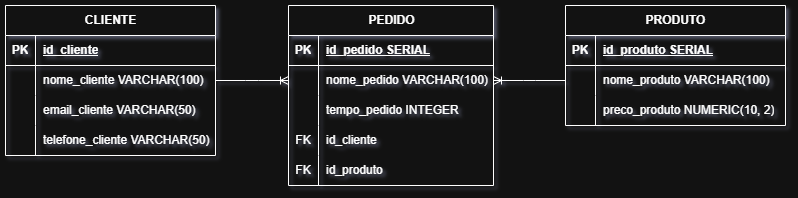

The diagram above was exported from draw.io. Its source (the exported page's mxGraphModel, read from the mxfile embedded in the PNG):
<mxGraphModel dx="882" dy="677" grid="1" gridSize="10" guides="1" tooltips="1" connect="1" arrows="1" fold="1" page="1" pageScale="1" pageWidth="827" pageHeight="1169" math="0" shadow="0">
  <root>
    <mxCell id="0" />
    <mxCell id="1" parent="0" />
    <mxCell id="n1QqaKMx6qk6czcGcbMs-1" parent="1" style="shape=table;startSize=30;container=1;collapsible=1;childLayout=tableLayout;fixedRows=1;rowLines=0;fontStyle=1;align=center;resizeLast=1;html=1;" value="PEDIDO" vertex="1">
      <mxGeometry height="180" width="205" x="293" y="200" as="geometry" />
    </mxCell>
    <mxCell id="n1QqaKMx6qk6czcGcbMs-2" parent="n1QqaKMx6qk6czcGcbMs-1" style="shape=tableRow;horizontal=0;startSize=0;swimlaneHead=0;swimlaneBody=0;fillColor=none;collapsible=0;dropTarget=0;points=[[0,0.5],[1,0.5]];portConstraint=eastwest;top=0;left=0;right=0;bottom=1;" value="" vertex="1">
      <mxGeometry height="30" width="205" y="30" as="geometry" />
    </mxCell>
    <mxCell id="n1QqaKMx6qk6czcGcbMs-3" parent="n1QqaKMx6qk6czcGcbMs-2" style="shape=partialRectangle;connectable=0;fillColor=none;top=0;left=0;bottom=0;right=0;fontStyle=1;overflow=hidden;whiteSpace=wrap;html=1;" value="PK" vertex="1">
      <mxGeometry height="30" width="30" as="geometry">
        <mxRectangle height="30" width="30" as="alternateBounds" />
      </mxGeometry>
    </mxCell>
    <mxCell id="n1QqaKMx6qk6czcGcbMs-4" parent="n1QqaKMx6qk6czcGcbMs-2" style="shape=partialRectangle;connectable=0;fillColor=none;top=0;left=0;bottom=0;right=0;align=left;spacingLeft=6;fontStyle=5;overflow=hidden;whiteSpace=wrap;html=1;" value="id_pedido SERIAL" vertex="1">
      <mxGeometry height="30" width="175" x="30" as="geometry">
        <mxRectangle height="30" width="175" as="alternateBounds" />
      </mxGeometry>
    </mxCell>
    <mxCell id="n1QqaKMx6qk6czcGcbMs-5" parent="n1QqaKMx6qk6czcGcbMs-1" style="shape=tableRow;horizontal=0;startSize=0;swimlaneHead=0;swimlaneBody=0;fillColor=none;collapsible=0;dropTarget=0;points=[[0,0.5],[1,0.5]];portConstraint=eastwest;top=0;left=0;right=0;bottom=0;" value="" vertex="1">
      <mxGeometry height="30" width="205" y="60" as="geometry" />
    </mxCell>
    <mxCell id="n1QqaKMx6qk6czcGcbMs-6" parent="n1QqaKMx6qk6czcGcbMs-5" style="shape=partialRectangle;connectable=0;fillColor=none;top=0;left=0;bottom=0;right=0;editable=1;overflow=hidden;whiteSpace=wrap;html=1;" value="" vertex="1">
      <mxGeometry height="30" width="30" as="geometry">
        <mxRectangle height="30" width="30" as="alternateBounds" />
      </mxGeometry>
    </mxCell>
    <mxCell id="n1QqaKMx6qk6czcGcbMs-7" parent="n1QqaKMx6qk6czcGcbMs-5" style="shape=partialRectangle;connectable=0;fillColor=none;top=0;left=0;bottom=0;right=0;align=left;spacingLeft=6;overflow=hidden;whiteSpace=wrap;html=1;" value="nome_pedido VARCHAR(100)" vertex="1">
      <mxGeometry height="30" width="175" x="30" as="geometry">
        <mxRectangle height="30" width="175" as="alternateBounds" />
      </mxGeometry>
    </mxCell>
    <mxCell id="n1QqaKMx6qk6czcGcbMs-8" parent="n1QqaKMx6qk6czcGcbMs-1" style="shape=tableRow;horizontal=0;startSize=0;swimlaneHead=0;swimlaneBody=0;fillColor=none;collapsible=0;dropTarget=0;points=[[0,0.5],[1,0.5]];portConstraint=eastwest;top=0;left=0;right=0;bottom=0;" value="" vertex="1">
      <mxGeometry height="30" width="205" y="90" as="geometry" />
    </mxCell>
    <mxCell id="n1QqaKMx6qk6czcGcbMs-9" parent="n1QqaKMx6qk6czcGcbMs-8" style="shape=partialRectangle;connectable=0;fillColor=none;top=0;left=0;bottom=0;right=0;editable=1;overflow=hidden;whiteSpace=wrap;html=1;" value="" vertex="1">
      <mxGeometry height="30" width="30" as="geometry">
        <mxRectangle height="30" width="30" as="alternateBounds" />
      </mxGeometry>
    </mxCell>
    <mxCell id="n1QqaKMx6qk6czcGcbMs-10" parent="n1QqaKMx6qk6czcGcbMs-8" style="shape=partialRectangle;connectable=0;fillColor=none;top=0;left=0;bottom=0;right=0;align=left;spacingLeft=6;overflow=hidden;whiteSpace=wrap;html=1;" value="tempo_pedido INTEGER" vertex="1">
      <mxGeometry height="30" width="175" x="30" as="geometry">
        <mxRectangle height="30" width="175" as="alternateBounds" />
      </mxGeometry>
    </mxCell>
    <mxCell id="n1QqaKMx6qk6czcGcbMs-45" parent="n1QqaKMx6qk6czcGcbMs-1" style="shape=tableRow;horizontal=0;startSize=0;swimlaneHead=0;swimlaneBody=0;fillColor=none;collapsible=0;dropTarget=0;points=[[0,0.5],[1,0.5]];portConstraint=eastwest;top=0;left=0;right=0;bottom=0;" value="" vertex="1">
      <mxGeometry height="30" width="205" y="120" as="geometry" />
    </mxCell>
    <mxCell id="n1QqaKMx6qk6czcGcbMs-46" parent="n1QqaKMx6qk6czcGcbMs-45" style="shape=partialRectangle;connectable=0;fillColor=none;top=0;left=0;bottom=0;right=0;editable=1;overflow=hidden;whiteSpace=wrap;html=1;" value="FK" vertex="1">
      <mxGeometry height="30" width="30" as="geometry">
        <mxRectangle height="30" width="30" as="alternateBounds" />
      </mxGeometry>
    </mxCell>
    <mxCell id="n1QqaKMx6qk6czcGcbMs-47" parent="n1QqaKMx6qk6czcGcbMs-45" style="shape=partialRectangle;connectable=0;fillColor=none;top=0;left=0;bottom=0;right=0;align=left;spacingLeft=6;overflow=hidden;whiteSpace=wrap;html=1;" value="id_cliente" vertex="1">
      <mxGeometry height="30" width="175" x="30" as="geometry">
        <mxRectangle height="30" width="175" as="alternateBounds" />
      </mxGeometry>
    </mxCell>
    <mxCell id="n1QqaKMx6qk6czcGcbMs-51" parent="n1QqaKMx6qk6czcGcbMs-1" style="shape=tableRow;horizontal=0;startSize=0;swimlaneHead=0;swimlaneBody=0;fillColor=none;collapsible=0;dropTarget=0;points=[[0,0.5],[1,0.5]];portConstraint=eastwest;top=0;left=0;right=0;bottom=0;" value="" vertex="1">
      <mxGeometry height="30" width="205" y="150" as="geometry" />
    </mxCell>
    <mxCell id="n1QqaKMx6qk6czcGcbMs-52" parent="n1QqaKMx6qk6czcGcbMs-51" style="shape=partialRectangle;connectable=0;fillColor=none;top=0;left=0;bottom=0;right=0;editable=1;overflow=hidden;whiteSpace=wrap;html=1;" value="FK" vertex="1">
      <mxGeometry height="30" width="30" as="geometry">
        <mxRectangle height="30" width="30" as="alternateBounds" />
      </mxGeometry>
    </mxCell>
    <mxCell id="n1QqaKMx6qk6czcGcbMs-53" parent="n1QqaKMx6qk6czcGcbMs-51" style="shape=partialRectangle;connectable=0;fillColor=none;top=0;left=0;bottom=0;right=0;align=left;spacingLeft=6;overflow=hidden;whiteSpace=wrap;html=1;" value="id_produto" vertex="1">
      <mxGeometry height="30" width="175" x="30" as="geometry">
        <mxRectangle height="30" width="175" as="alternateBounds" />
      </mxGeometry>
    </mxCell>
    <mxCell id="n1QqaKMx6qk6czcGcbMs-14" parent="1" style="shape=table;startSize=30;container=1;collapsible=1;childLayout=tableLayout;fixedRows=1;rowLines=0;fontStyle=1;align=center;resizeLast=1;html=1;" value="PRODUTO" vertex="1">
      <mxGeometry height="120" width="220" x="570" y="200" as="geometry" />
    </mxCell>
    <mxCell id="n1QqaKMx6qk6czcGcbMs-15" parent="n1QqaKMx6qk6czcGcbMs-14" style="shape=tableRow;horizontal=0;startSize=0;swimlaneHead=0;swimlaneBody=0;fillColor=none;collapsible=0;dropTarget=0;points=[[0,0.5],[1,0.5]];portConstraint=eastwest;top=0;left=0;right=0;bottom=1;" value="" vertex="1">
      <mxGeometry height="30" width="220" y="30" as="geometry" />
    </mxCell>
    <mxCell id="n1QqaKMx6qk6czcGcbMs-16" parent="n1QqaKMx6qk6czcGcbMs-15" style="shape=partialRectangle;connectable=0;fillColor=none;top=0;left=0;bottom=0;right=0;fontStyle=1;overflow=hidden;whiteSpace=wrap;html=1;" value="PK" vertex="1">
      <mxGeometry height="30" width="30" as="geometry">
        <mxRectangle height="30" width="30" as="alternateBounds" />
      </mxGeometry>
    </mxCell>
    <mxCell id="n1QqaKMx6qk6czcGcbMs-17" parent="n1QqaKMx6qk6czcGcbMs-15" style="shape=partialRectangle;connectable=0;fillColor=none;top=0;left=0;bottom=0;right=0;align=left;spacingLeft=6;fontStyle=5;overflow=hidden;whiteSpace=wrap;html=1;" value="id_produto SERIAL" vertex="1">
      <mxGeometry height="30" width="190" x="30" as="geometry">
        <mxRectangle height="30" width="190" as="alternateBounds" />
      </mxGeometry>
    </mxCell>
    <mxCell id="n1QqaKMx6qk6czcGcbMs-18" parent="n1QqaKMx6qk6czcGcbMs-14" style="shape=tableRow;horizontal=0;startSize=0;swimlaneHead=0;swimlaneBody=0;fillColor=none;collapsible=0;dropTarget=0;points=[[0,0.5],[1,0.5]];portConstraint=eastwest;top=0;left=0;right=0;bottom=0;" value="" vertex="1">
      <mxGeometry height="30" width="220" y="60" as="geometry" />
    </mxCell>
    <mxCell id="n1QqaKMx6qk6czcGcbMs-19" parent="n1QqaKMx6qk6czcGcbMs-18" style="shape=partialRectangle;connectable=0;fillColor=none;top=0;left=0;bottom=0;right=0;editable=1;overflow=hidden;whiteSpace=wrap;html=1;" value="" vertex="1">
      <mxGeometry height="30" width="30" as="geometry">
        <mxRectangle height="30" width="30" as="alternateBounds" />
      </mxGeometry>
    </mxCell>
    <mxCell id="n1QqaKMx6qk6czcGcbMs-20" parent="n1QqaKMx6qk6czcGcbMs-18" style="shape=partialRectangle;connectable=0;fillColor=none;top=0;left=0;bottom=0;right=0;align=left;spacingLeft=6;overflow=hidden;whiteSpace=wrap;html=1;" value="nome_produto VARCHAR(100)" vertex="1">
      <mxGeometry height="30" width="190" x="30" as="geometry">
        <mxRectangle height="30" width="190" as="alternateBounds" />
      </mxGeometry>
    </mxCell>
    <mxCell id="n1QqaKMx6qk6czcGcbMs-54" parent="n1QqaKMx6qk6czcGcbMs-14" style="shape=tableRow;horizontal=0;startSize=0;swimlaneHead=0;swimlaneBody=0;fillColor=none;collapsible=0;dropTarget=0;points=[[0,0.5],[1,0.5]];portConstraint=eastwest;top=0;left=0;right=0;bottom=0;" value="" vertex="1">
      <mxGeometry height="30" width="220" y="90" as="geometry" />
    </mxCell>
    <mxCell id="n1QqaKMx6qk6czcGcbMs-55" parent="n1QqaKMx6qk6czcGcbMs-54" style="shape=partialRectangle;connectable=0;fillColor=none;top=0;left=0;bottom=0;right=0;editable=1;overflow=hidden;whiteSpace=wrap;html=1;" value="" vertex="1">
      <mxGeometry height="30" width="30" as="geometry">
        <mxRectangle height="30" width="30" as="alternateBounds" />
      </mxGeometry>
    </mxCell>
    <mxCell id="n1QqaKMx6qk6czcGcbMs-56" parent="n1QqaKMx6qk6czcGcbMs-54" style="shape=partialRectangle;connectable=0;fillColor=none;top=0;left=0;bottom=0;right=0;align=left;spacingLeft=6;overflow=hidden;whiteSpace=wrap;html=1;" value="preco_produto NUMERIC(10, 2)" vertex="1">
      <mxGeometry height="30" width="190" x="30" as="geometry">
        <mxRectangle height="30" width="190" as="alternateBounds" />
      </mxGeometry>
    </mxCell>
    <mxCell id="n1QqaKMx6qk6czcGcbMs-27" parent="1" style="shape=table;startSize=30;container=1;collapsible=1;childLayout=tableLayout;fixedRows=1;rowLines=0;fontStyle=1;align=center;resizeLast=1;html=1;" value="CLIENTE" vertex="1">
      <mxGeometry height="150" width="210" x="10" y="200" as="geometry" />
    </mxCell>
    <mxCell id="n1QqaKMx6qk6czcGcbMs-28" parent="n1QqaKMx6qk6czcGcbMs-27" style="shape=tableRow;horizontal=0;startSize=0;swimlaneHead=0;swimlaneBody=0;fillColor=none;collapsible=0;dropTarget=0;points=[[0,0.5],[1,0.5]];portConstraint=eastwest;top=0;left=0;right=0;bottom=1;" value="" vertex="1">
      <mxGeometry height="30" width="210" y="30" as="geometry" />
    </mxCell>
    <mxCell id="n1QqaKMx6qk6czcGcbMs-29" parent="n1QqaKMx6qk6czcGcbMs-28" style="shape=partialRectangle;connectable=0;fillColor=none;top=0;left=0;bottom=0;right=0;fontStyle=1;overflow=hidden;whiteSpace=wrap;html=1;" value="PK" vertex="1">
      <mxGeometry height="30" width="30" as="geometry">
        <mxRectangle height="30" width="30" as="alternateBounds" />
      </mxGeometry>
    </mxCell>
    <mxCell id="n1QqaKMx6qk6czcGcbMs-30" parent="n1QqaKMx6qk6czcGcbMs-28" style="shape=partialRectangle;connectable=0;fillColor=none;top=0;left=0;bottom=0;right=0;align=left;spacingLeft=6;fontStyle=5;overflow=hidden;whiteSpace=wrap;html=1;" value="id_cliente" vertex="1">
      <mxGeometry height="30" width="180" x="30" as="geometry">
        <mxRectangle height="30" width="180" as="alternateBounds" />
      </mxGeometry>
    </mxCell>
    <mxCell id="n1QqaKMx6qk6czcGcbMs-31" parent="n1QqaKMx6qk6czcGcbMs-27" style="shape=tableRow;horizontal=0;startSize=0;swimlaneHead=0;swimlaneBody=0;fillColor=none;collapsible=0;dropTarget=0;points=[[0,0.5],[1,0.5]];portConstraint=eastwest;top=0;left=0;right=0;bottom=0;" value="" vertex="1">
      <mxGeometry height="30" width="210" y="60" as="geometry" />
    </mxCell>
    <mxCell id="n1QqaKMx6qk6czcGcbMs-32" parent="n1QqaKMx6qk6czcGcbMs-31" style="shape=partialRectangle;connectable=0;fillColor=none;top=0;left=0;bottom=0;right=0;editable=1;overflow=hidden;whiteSpace=wrap;html=1;" value="" vertex="1">
      <mxGeometry height="30" width="30" as="geometry">
        <mxRectangle height="30" width="30" as="alternateBounds" />
      </mxGeometry>
    </mxCell>
    <mxCell id="n1QqaKMx6qk6czcGcbMs-33" parent="n1QqaKMx6qk6czcGcbMs-31" style="shape=partialRectangle;connectable=0;fillColor=none;top=0;left=0;bottom=0;right=0;align=left;spacingLeft=6;overflow=hidden;whiteSpace=wrap;html=1;" value="nome_cliente VARCHAR(100)" vertex="1">
      <mxGeometry height="30" width="180" x="30" as="geometry">
        <mxRectangle height="30" width="180" as="alternateBounds" />
      </mxGeometry>
    </mxCell>
    <mxCell id="n1QqaKMx6qk6czcGcbMs-34" parent="n1QqaKMx6qk6czcGcbMs-27" style="shape=tableRow;horizontal=0;startSize=0;swimlaneHead=0;swimlaneBody=0;fillColor=none;collapsible=0;dropTarget=0;points=[[0,0.5],[1,0.5]];portConstraint=eastwest;top=0;left=0;right=0;bottom=0;" value="" vertex="1">
      <mxGeometry height="30" width="210" y="90" as="geometry" />
    </mxCell>
    <mxCell id="n1QqaKMx6qk6czcGcbMs-35" parent="n1QqaKMx6qk6czcGcbMs-34" style="shape=partialRectangle;connectable=0;fillColor=none;top=0;left=0;bottom=0;right=0;editable=1;overflow=hidden;whiteSpace=wrap;html=1;" value="" vertex="1">
      <mxGeometry height="30" width="30" as="geometry">
        <mxRectangle height="30" width="30" as="alternateBounds" />
      </mxGeometry>
    </mxCell>
    <mxCell id="n1QqaKMx6qk6czcGcbMs-36" parent="n1QqaKMx6qk6czcGcbMs-34" style="shape=partialRectangle;connectable=0;fillColor=none;top=0;left=0;bottom=0;right=0;align=left;spacingLeft=6;overflow=hidden;whiteSpace=wrap;html=1;" value="email_cliente VARCHAR(50)" vertex="1">
      <mxGeometry height="30" width="180" x="30" as="geometry">
        <mxRectangle height="30" width="180" as="alternateBounds" />
      </mxGeometry>
    </mxCell>
    <mxCell id="n1QqaKMx6qk6czcGcbMs-37" parent="n1QqaKMx6qk6czcGcbMs-27" style="shape=tableRow;horizontal=0;startSize=0;swimlaneHead=0;swimlaneBody=0;fillColor=none;collapsible=0;dropTarget=0;points=[[0,0.5],[1,0.5]];portConstraint=eastwest;top=0;left=0;right=0;bottom=0;" value="" vertex="1">
      <mxGeometry height="30" width="210" y="120" as="geometry" />
    </mxCell>
    <mxCell id="n1QqaKMx6qk6czcGcbMs-38" parent="n1QqaKMx6qk6czcGcbMs-37" style="shape=partialRectangle;connectable=0;fillColor=none;top=0;left=0;bottom=0;right=0;editable=1;overflow=hidden;whiteSpace=wrap;html=1;" value="" vertex="1">
      <mxGeometry height="30" width="30" as="geometry">
        <mxRectangle height="30" width="30" as="alternateBounds" />
      </mxGeometry>
    </mxCell>
    <mxCell id="n1QqaKMx6qk6czcGcbMs-39" parent="n1QqaKMx6qk6czcGcbMs-37" style="shape=partialRectangle;connectable=0;fillColor=none;top=0;left=0;bottom=0;right=0;align=left;spacingLeft=6;overflow=hidden;whiteSpace=wrap;html=1;" value="telefone_cliente VARCHAR(50)" vertex="1">
      <mxGeometry height="30" width="180" x="30" as="geometry">
        <mxRectangle height="30" width="180" as="alternateBounds" />
      </mxGeometry>
    </mxCell>
    <mxCell id="n1QqaKMx6qk6czcGcbMs-40" edge="1" parent="1" source="n1QqaKMx6qk6czcGcbMs-31" style="edgeStyle=entityRelationEdgeStyle;fontSize=12;html=1;endArrow=ERoneToMany;rounded=0;entryX=0;entryY=0.5;entryDx=0;entryDy=0;exitX=1;exitY=0.5;exitDx=0;exitDy=0;" target="n1QqaKMx6qk6czcGcbMs-5" value="">
      <mxGeometry height="100" relative="1" width="100" as="geometry">
        <mxPoint x="310" y="320" as="sourcePoint" />
        <mxPoint x="410" y="220" as="targetPoint" />
      </mxGeometry>
    </mxCell>
    <mxCell id="n1QqaKMx6qk6czcGcbMs-41" edge="1" parent="1" source="n1QqaKMx6qk6czcGcbMs-18" style="edgeStyle=entityRelationEdgeStyle;fontSize=12;html=1;endArrow=ERoneToMany;rounded=0;entryX=1;entryY=0.5;entryDx=0;entryDy=0;exitX=0;exitY=0.5;exitDx=0;exitDy=0;" target="n1QqaKMx6qk6czcGcbMs-5" value="">
      <mxGeometry height="100" relative="1" width="100" as="geometry">
        <mxPoint x="310" y="390" as="sourcePoint" />
        <mxPoint x="390" y="390" as="targetPoint" />
      </mxGeometry>
    </mxCell>
  </root>
</mxGraphModel>